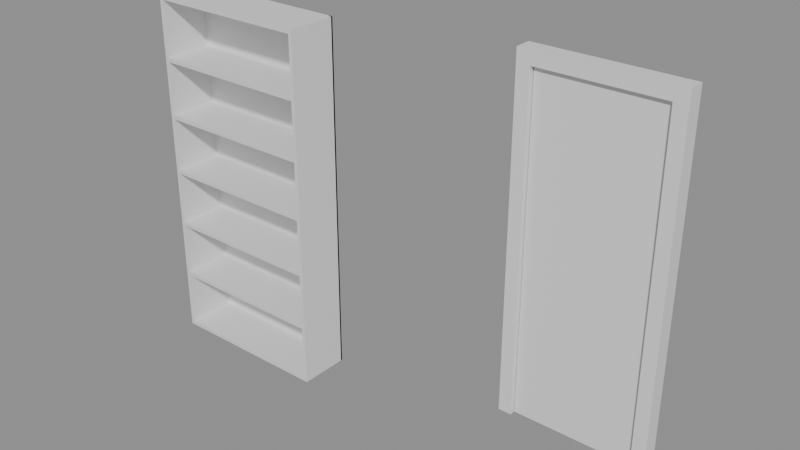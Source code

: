 # Source: e0643_after.blend  (saved by Blender 5.2.44; exported with 4.5.12 LTS)
import bpy
from mathutils import Matrix  # noqa: F401  (used for matrix-valued properties, if any)

bpy.ops.wm.read_factory_settings(use_empty=True)
scene = bpy.context.scene
scene.name = 'Scene'

# ---- materials (node trees are filled in below, after node groups)
mat_madera_roble = bpy.data.materials.new('Madera_Roble')
mat_marco_pintura = bpy.data.materials.new('Marco_Pintura')
mat_madera = bpy.data.materials.new('Madera')

# ---- material node trees
mat_madera_roble.use_nodes = True; mat_madera_roble.node_tree.nodes.clear()
_N = mat_madera_roble.node_tree.nodes; _L = mat_madera_roble.node_tree.links
n0 = _N.new('ShaderNodeBsdfPrincipled'); n0.name = 'Principled BSDF'; n0.location = (-200, 100)
n0.inputs[3].default_value = 1.45
n0.inputs[10].default_value = 0.005
n1 = _N.new('ShaderNodeOutputMaterial'); n1.name = 'Material Output'; n1.location = (200, 100)
_L.new(n0.outputs[0], n1.inputs[0])
n1.is_active_output = True
mat_marco_pintura.use_nodes = True; mat_marco_pintura.node_tree.nodes.clear()
_N = mat_marco_pintura.node_tree.nodes; _L = mat_marco_pintura.node_tree.links
n0 = _N.new('ShaderNodeBsdfPrincipled'); n0.name = 'Principled BSDF'; n0.location = (-200, 100)
n0.inputs[3].default_value = 1.45
n0.inputs[10].default_value = 0.005
n1 = _N.new('ShaderNodeOutputMaterial'); n1.name = 'Material Output'; n1.location = (200, 100)
_L.new(n0.outputs[0], n1.inputs[0])
n1.is_active_output = True
mat_madera.use_nodes = True; mat_madera.node_tree.nodes.clear()
_N = mat_madera.node_tree.nodes; _L = mat_madera.node_tree.links
n0 = _N.new('ShaderNodeBsdfPrincipled'); n0.name = 'Principled BSDF'; n0.location = (-200, 100)
n0.inputs[3].default_value = 1.45
n0.inputs[10].default_value = 0.005
n1 = _N.new('ShaderNodeOutputMaterial'); n1.name = 'Material Output'; n1.location = (200, 100)
_L.new(n0.outputs[0], n1.inputs[0])
n1.is_active_output = True

# ---- meshes
me_estanteria_roble_lat_izq_mesh = bpy.data.meshes.new('Estanteria_Roble_Lat_Izq_mesh')
me_estanteria_roble_lat_izq_mesh.from_pydata([(0.0, 0.0, 0.0), (0.02, 0.0, 0.0), (0.02, 0.3, 0.0), (0.0, 0.3, 0.0), (0.0, 0.0, 2.1), (0.02, 0.0, 2.1), (0.02, 0.3, 2.1), (0.0, 0.3, 2.1)], [], [(0, 1, 2, 3), (4, 5, 6, 7), (0, 1, 5, 4), (1, 2, 6, 5), (2, 3, 7, 6), (3, 0, 4, 7)])
me_estanteria_roble_lat_izq_mesh.materials.append(mat_madera_roble)
me_estanteria_roble_lat_izq_mesh.update()
me_estanteria_roble_lat_der_mesh = bpy.data.meshes.new('Estanteria_Roble_Lat_Der_mesh')
me_estanteria_roble_lat_der_mesh.from_pydata([(0.0, 0.0, 0.0), (0.02, 0.0, 0.0), (0.02, 0.3, 0.0), (0.0, 0.3, 0.0), (0.0, 0.0, 2.1), (0.02, 0.0, 2.1), (0.02, 0.3, 2.1), (0.0, 0.3, 2.1)], [], [(0, 1, 2, 3), (4, 5, 6, 7), (0, 1, 5, 4), (1, 2, 6, 5), (2, 3, 7, 6), (3, 0, 4, 7)])
me_estanteria_roble_lat_der_mesh.materials.append(mat_madera_roble)
me_estanteria_roble_lat_der_mesh.update()
me_estanteria_roble_base_mesh = bpy.data.meshes.new('Estanteria_Roble_Base_mesh')
me_estanteria_roble_base_mesh.from_pydata([(0.0, 0.0, 0.0), (0.96, 0.0, 0.0), (0.96, 0.3, 0.0), (0.0, 0.3, 0.0), (0.0, 0.0, 0.025), (0.96, 0.0, 0.025), (0.96, 0.3, 0.025), (0.0, 0.3, 0.025)], [], [(0, 1, 2, 3), (4, 5, 6, 7), (0, 1, 5, 4), (1, 2, 6, 5), (2, 3, 7, 6), (3, 0, 4, 7)])
me_estanteria_roble_base_mesh.materials.append(mat_madera_roble)
me_estanteria_roble_base_mesh.update()
me_estanteria_roble_tapa_mesh = bpy.data.meshes.new('Estanteria_Roble_Tapa_mesh')
me_estanteria_roble_tapa_mesh.from_pydata([(0.0, 0.0, 0.0), (0.96, 0.0, 0.0), (0.96, 0.3, 0.0), (0.0, 0.3, 0.0), (0.0, 0.0, 0.025), (0.96, 0.0, 0.025), (0.96, 0.3, 0.025), (0.0, 0.3, 0.025)], [], [(0, 1, 2, 3), (4, 5, 6, 7), (0, 1, 5, 4), (1, 2, 6, 5), (2, 3, 7, 6), (3, 0, 4, 7)])
me_estanteria_roble_tapa_mesh.materials.append(mat_madera_roble)
me_estanteria_roble_tapa_mesh.update()
me_estanteria_roble_estante_1_mesh = bpy.data.meshes.new('Estanteria_Roble_Estante_1_mesh')
me_estanteria_roble_estante_1_mesh.from_pydata([(0.0, 0.0, 0.0), (0.96, 0.0, 0.0), (0.96, 0.3, 0.0), (0.0, 0.3, 0.0), (0.0, 0.0, 0.025), (0.96, 0.0, 0.025), (0.96, 0.3, 0.025), (0.0, 0.3, 0.025)], [], [(0, 1, 2, 3), (4, 5, 6, 7), (0, 1, 5, 4), (1, 2, 6, 5), (2, 3, 7, 6), (3, 0, 4, 7)])
me_estanteria_roble_estante_1_mesh.materials.append(mat_madera_roble)
me_estanteria_roble_estante_1_mesh.update()
me_estanteria_roble_estante_2_mesh = bpy.data.meshes.new('Estanteria_Roble_Estante_2_mesh')
me_estanteria_roble_estante_2_mesh.from_pydata([(0.0, 0.0, 0.0), (0.96, 0.0, 0.0), (0.96, 0.3, 0.0), (0.0, 0.3, 0.0), (0.0, 0.0, 0.025), (0.96, 0.0, 0.025), (0.96, 0.3, 0.025), (0.0, 0.3, 0.025)], [], [(0, 1, 2, 3), (4, 5, 6, 7), (0, 1, 5, 4), (1, 2, 6, 5), (2, 3, 7, 6), (3, 0, 4, 7)])
me_estanteria_roble_estante_2_mesh.materials.append(mat_madera_roble)
me_estanteria_roble_estante_2_mesh.update()
me_estanteria_roble_estante_3_mesh = bpy.data.meshes.new('Estanteria_Roble_Estante_3_mesh')
me_estanteria_roble_estante_3_mesh.from_pydata([(0.0, 0.0, 0.0), (0.96, 0.0, 0.0), (0.96, 0.3, 0.0), (0.0, 0.3, 0.0), (0.0, 0.0, 0.025), (0.96, 0.0, 0.025), (0.96, 0.3, 0.025), (0.0, 0.3, 0.025)], [], [(0, 1, 2, 3), (4, 5, 6, 7), (0, 1, 5, 4), (1, 2, 6, 5), (2, 3, 7, 6), (3, 0, 4, 7)])
me_estanteria_roble_estante_3_mesh.materials.append(mat_madera_roble)
me_estanteria_roble_estante_3_mesh.update()
me_estanteria_roble_estante_4_mesh = bpy.data.meshes.new('Estanteria_Roble_Estante_4_mesh')
me_estanteria_roble_estante_4_mesh.from_pydata([(0.0, 0.0, 0.0), (0.96, 0.0, 0.0), (0.96, 0.3, 0.0), (0.0, 0.3, 0.0), (0.0, 0.0, 0.025), (0.96, 0.0, 0.025), (0.96, 0.3, 0.025), (0.0, 0.3, 0.025)], [], [(0, 1, 2, 3), (4, 5, 6, 7), (0, 1, 5, 4), (1, 2, 6, 5), (2, 3, 7, 6), (3, 0, 4, 7)])
me_estanteria_roble_estante_4_mesh.materials.append(mat_madera_roble)
me_estanteria_roble_estante_4_mesh.update()
me_estanteria_roble_estante_5_mesh = bpy.data.meshes.new('Estanteria_Roble_Estante_5_mesh')
me_estanteria_roble_estante_5_mesh.from_pydata([(0.0, 0.0, 0.0), (0.96, 0.0, 0.0), (0.96, 0.3, 0.0), (0.0, 0.3, 0.0), (0.0, 0.0, 0.025), (0.96, 0.0, 0.025), (0.96, 0.3, 0.025), (0.0, 0.3, 0.025)], [], [(0, 1, 2, 3), (4, 5, 6, 7), (0, 1, 5, 4), (1, 2, 6, 5), (2, 3, 7, 6), (3, 0, 4, 7)])
me_estanteria_roble_estante_5_mesh.materials.append(mat_madera_roble)
me_estanteria_roble_estante_5_mesh.update()
me_estanteria_roble_fondo_mesh = bpy.data.meshes.new('Estanteria_Roble_Fondo_mesh')
me_estanteria_roble_fondo_mesh.from_pydata([(0.0, 0.0, 0.0), (1.0, 0.0, 0.0), (1.0, 0.01, 0.0), (0.0, 0.01, 0.0), (0.0, 0.0, 2.1), (1.0, 0.0, 2.1), (1.0, 0.01, 2.1), (0.0, 0.01, 2.1)], [], [(0, 1, 2, 3), (4, 5, 6, 7), (0, 1, 5, 4), (1, 2, 6, 5), (2, 3, 7, 6), (3, 0, 4, 7)])
me_estanteria_roble_fondo_mesh.materials.append(mat_madera_roble)
me_estanteria_roble_fondo_mesh.update()
me_puerta_nuevo_jamba_izq_mesh = bpy.data.meshes.new('Puerta_Nuevo_Jamba_Izq_mesh')
me_puerta_nuevo_jamba_izq_mesh.from_pydata([(0.0, 0.0, 0.0), (0.08, 0.0, 0.0), (0.08, 0.1, 0.0), (0.0, 0.1, 0.0), (0.0, 0.0, 2.1), (0.08, 0.0, 2.1), (0.08, 0.1, 2.1), (0.0, 0.1, 2.1)], [], [(0, 1, 2, 3), (4, 5, 6, 7), (0, 1, 5, 4), (1, 2, 6, 5), (2, 3, 7, 6), (3, 0, 4, 7)])
me_puerta_nuevo_jamba_izq_mesh.materials.append(mat_marco_pintura)
me_puerta_nuevo_jamba_izq_mesh.update()
me_puerta_nuevo_jamba_der_mesh = bpy.data.meshes.new('Puerta_Nuevo_Jamba_Der_mesh')
me_puerta_nuevo_jamba_der_mesh.from_pydata([(0.0, 0.0, 0.0), (0.08, 0.0, 0.0), (0.08, 0.1, 0.0), (0.0, 0.1, 0.0), (0.0, 0.0, 2.1), (0.08, 0.0, 2.1), (0.08, 0.1, 2.1), (0.0, 0.1, 2.1)], [], [(0, 1, 2, 3), (4, 5, 6, 7), (0, 1, 5, 4), (1, 2, 6, 5), (2, 3, 7, 6), (3, 0, 4, 7)])
me_puerta_nuevo_jamba_der_mesh.materials.append(mat_marco_pintura)
me_puerta_nuevo_jamba_der_mesh.update()
me_puerta_nuevo_dintel_mesh = bpy.data.meshes.new('Puerta_Nuevo_Dintel_mesh')
me_puerta_nuevo_dintel_mesh.from_pydata([(0.0, 0.0, 0.0), (0.74, 0.0, 0.0), (0.74, 0.1, 0.0), (0.0, 0.1, 0.0), (0.0, 0.0, 0.08), (0.74, 0.0, 0.08), (0.74, 0.1, 0.08), (0.0, 0.1, 0.08)], [], [(0, 1, 2, 3), (4, 5, 6, 7), (0, 1, 5, 4), (1, 2, 6, 5), (2, 3, 7, 6), (3, 0, 4, 7)])
me_puerta_nuevo_dintel_mesh.materials.append(mat_marco_pintura)
me_puerta_nuevo_dintel_mesh.update()
me_puerta_nuevo_panel_mesh = bpy.data.meshes.new('Puerta_Nuevo_Panel_mesh')
me_puerta_nuevo_panel_mesh.from_pydata([(0.0, 0.0, 0.0), (0.73, 0.0, 0.0), (0.73, 0.04, 0.0), (0.0, 0.04, 0.0), (0.0, 0.0, 2.01), (0.73, 0.0, 2.01), (0.73, 0.04, 2.01), (0.0, 0.04, 2.01)], [], [(0, 1, 2, 3), (4, 5, 6, 7), (0, 1, 5, 4), (1, 2, 6, 5), (2, 3, 7, 6), (3, 0, 4, 7)])
me_puerta_nuevo_panel_mesh.materials.append(mat_madera)
me_puerta_nuevo_panel_mesh.update()

# ---- objects
ob_estanteria_roble = bpy.data.objects.new('Estanteria_Roble', None)
ob_estanteria_roble_lat_izq = bpy.data.objects.new('Estanteria_Roble_Lat_Izq', me_estanteria_roble_lat_izq_mesh)
ob_estanteria_roble_lat_der = bpy.data.objects.new('Estanteria_Roble_Lat_Der', me_estanteria_roble_lat_der_mesh)
ob_estanteria_roble_base = bpy.data.objects.new('Estanteria_Roble_Base', me_estanteria_roble_base_mesh)
ob_estanteria_roble_tapa = bpy.data.objects.new('Estanteria_Roble_Tapa', me_estanteria_roble_tapa_mesh)
ob_estanteria_roble_estante_1 = bpy.data.objects.new('Estanteria_Roble_Estante_1', me_estanteria_roble_estante_1_mesh)
ob_estanteria_roble_estante_2 = bpy.data.objects.new('Estanteria_Roble_Estante_2', me_estanteria_roble_estante_2_mesh)
ob_estanteria_roble_estante_3 = bpy.data.objects.new('Estanteria_Roble_Estante_3', me_estanteria_roble_estante_3_mesh)
ob_estanteria_roble_estante_4 = bpy.data.objects.new('Estanteria_Roble_Estante_4', me_estanteria_roble_estante_4_mesh)
ob_estanteria_roble_estante_5 = bpy.data.objects.new('Estanteria_Roble_Estante_5', me_estanteria_roble_estante_5_mesh)
ob_estanteria_roble_fondo = bpy.data.objects.new('Estanteria_Roble_Fondo', me_estanteria_roble_fondo_mesh)
ob_puerta_nuevo = bpy.data.objects.new('Puerta_Nuevo', None)
ob_puerta_nuevo_jamba_izq = bpy.data.objects.new('Puerta_Nuevo_Jamba_Izq', me_puerta_nuevo_jamba_izq_mesh)
ob_puerta_nuevo_jamba_der = bpy.data.objects.new('Puerta_Nuevo_Jamba_Der', me_puerta_nuevo_jamba_der_mesh)
ob_puerta_nuevo_dintel = bpy.data.objects.new('Puerta_Nuevo_Dintel', me_puerta_nuevo_dintel_mesh)
ob_puerta_nuevo_panel = bpy.data.objects.new('Puerta_Nuevo_Panel', me_puerta_nuevo_panel_mesh)

# ---- transforms, parenting, visibility, modifiers, constraints
ob_estanteria_roble.location = (0.0, 0.0, 0.0)
ob_estanteria_roble.empty_display_type = 'ARROWS'
ob_estanteria_roble_lat_izq.parent = ob_estanteria_roble
ob_estanteria_roble_lat_izq.location = (0.0, 0.0, 0.0)
ob_estanteria_roble_lat_der.parent = ob_estanteria_roble
ob_estanteria_roble_lat_der.location = (0.98, 0.0, 0.0)
ob_estanteria_roble_base.parent = ob_estanteria_roble
ob_estanteria_roble_base.location = (0.02, 0.0, 0.0)
ob_estanteria_roble_tapa.parent = ob_estanteria_roble
ob_estanteria_roble_tapa.location = (0.02, 0.0, 2.075)
ob_estanteria_roble_estante_1.parent = ob_estanteria_roble
ob_estanteria_roble_estante_1.location = (0.02, 0.0, 0.3542)
ob_estanteria_roble_estante_2.parent = ob_estanteria_roble
ob_estanteria_roble_estante_2.location = (0.02, 0.0, 0.6958)
ob_estanteria_roble_estante_3.parent = ob_estanteria_roble
ob_estanteria_roble_estante_3.location = (0.02, 0.0, 1.038)
ob_estanteria_roble_estante_4.parent = ob_estanteria_roble
ob_estanteria_roble_estante_4.location = (0.02, 0.0, 1.379)
ob_estanteria_roble_estante_5.parent = ob_estanteria_roble
ob_estanteria_roble_estante_5.location = (0.02, 0.0, 1.721)
ob_estanteria_roble_fondo.parent = ob_estanteria_roble
ob_estanteria_roble_fondo.location = (0.0, 0.29, 0.0)
ob_puerta_nuevo.location = (2.0, 0.5, 0.0)
ob_puerta_nuevo.empty_display_type = 'ARROWS'
ob_puerta_nuevo_jamba_izq.parent = ob_puerta_nuevo
ob_puerta_nuevo_jamba_izq.location = (0.0, 0.0, 0.0)
ob_puerta_nuevo_jamba_der.parent = ob_puerta_nuevo
ob_puerta_nuevo_jamba_der.location = (0.82, 0.0, 0.0)
ob_puerta_nuevo_dintel.parent = ob_puerta_nuevo
ob_puerta_nuevo_dintel.location = (0.08, 0.0, 2.02)
ob_puerta_nuevo_panel.parent = ob_puerta_nuevo
ob_puerta_nuevo_panel.location = (0.085, 0.03, 0.005)

# ---- collection membership
scene.collection.objects.link(ob_estanteria_roble)
scene.collection.objects.link(ob_estanteria_roble_lat_izq)
scene.collection.objects.link(ob_estanteria_roble_lat_der)
scene.collection.objects.link(ob_estanteria_roble_base)
scene.collection.objects.link(ob_estanteria_roble_tapa)
scene.collection.objects.link(ob_estanteria_roble_estante_1)
scene.collection.objects.link(ob_estanteria_roble_estante_2)
scene.collection.objects.link(ob_estanteria_roble_estante_3)
scene.collection.objects.link(ob_estanteria_roble_estante_4)
scene.collection.objects.link(ob_estanteria_roble_estante_5)
scene.collection.objects.link(ob_estanteria_roble_fondo)
scene.collection.objects.link(ob_puerta_nuevo)
scene.collection.objects.link(ob_puerta_nuevo_jamba_izq)
scene.collection.objects.link(ob_puerta_nuevo_jamba_der)
scene.collection.objects.link(ob_puerta_nuevo_dintel)
scene.collection.objects.link(ob_puerta_nuevo_panel)

# ---- scene / render settings (as saved in the file)
scene.frame_start = 1; scene.frame_end = 250; scene.frame_set(1)
scene.render.engine = 'BLENDER_EEVEE_NEXT'
scene.render.bake_bias = 0.0
scene.render.bake_samples = 0
scene.render.compositor_device = 'GPU'
scene.eevee.use_volume_custom_range = False
scene.eevee.fast_gi_thickness_near = 0.1
scene.eevee.fast_gi_thickness_far = 0.0
scene.eevee.ray_tracing_options.screen_trace_thickness = 0.1
bpy.context.view_layer.update()

# ---- added for rendering (the .blend has no active camera and no usable light): camera, sun + grey world if the file has none
cam_auto = bpy.data.cameras.new('AutoCamera')
cam_auto.lens = 50.0
cam_auto.sensor_width = 36.0
cam_auto.clip_end = 1000.0
ob_auto_camera = bpy.data.objects.new('AutoCamera', cam_auto)
scene.collection.objects.link(ob_auto_camera)
ob_auto_camera.location = (4.80896, -3.73075, 3.73717)
ob_auto_camera.rotation_euler = (1.09748, -7.21219e-08, 0.694738)
scene.camera = ob_auto_camera
light_auto_sun = bpy.data.lights.new('AutoSun', 'SUN')
light_auto_sun.energy = 3.0
light_auto_sun.angle = 0.0523599
ob_auto_sun = bpy.data.objects.new('AutoSun', light_auto_sun)
scene.collection.objects.link(ob_auto_sun)
ob_auto_sun.rotation_euler = (0.872665, 0.174533, 0.523599)
if scene.world is None:
    world_auto = bpy.data.worlds.new('AutoWorld')
    world_auto.color = (0.3, 0.3, 0.3)
    scene.world = world_auto
bpy.context.view_layer.update()
